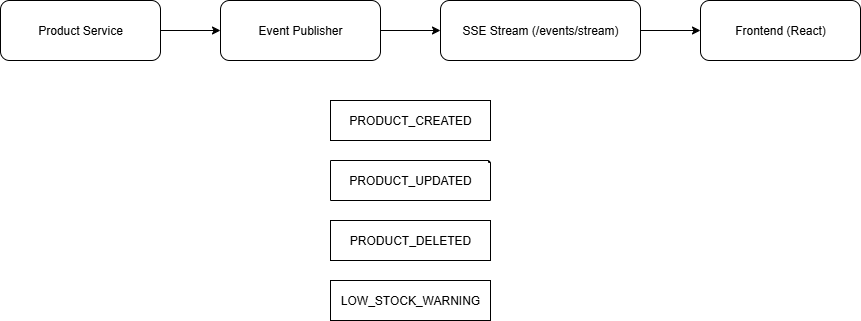

The diagram above was exported from draw.io. Its source (the exported page's mxGraphModel, read from the mxfile embedded in the PNG):
<mxGraphModel dx="870" dy="450" grid="1" gridSize="10" guides="1" tooltips="1" connect="1" arrows="1" fold="1" page="1" pageScale="1" pageWidth="827" pageHeight="1169" math="0" shadow="0">
  <root>
    <mxCell id="0" />
    <mxCell id="1" parent="0" />
    <mxCell id="7" value="Product Service" style="shape=rectangle;whiteSpace=wrap;rounded=1;" parent="1" vertex="1">
      <mxGeometry x="100" y="100" width="160" height="60" as="geometry" />
    </mxCell>
    <mxCell id="8" value="Event Publisher" style="shape=rectangle;whiteSpace=wrap;rounded=1;" parent="1" vertex="1">
      <mxGeometry x="320" y="100" width="160" height="60" as="geometry" />
    </mxCell>
    <mxCell id="9" value="SSE Stream (/events/stream)" style="shape=rectangle;whiteSpace=wrap;rounded=1;" parent="1" vertex="1">
      <mxGeometry x="540" y="100" width="200" height="60" as="geometry" />
    </mxCell>
    <mxCell id="10" value="Frontend (React)" style="shape=rectangle;whiteSpace=wrap;rounded=1;" parent="1" vertex="1">
      <mxGeometry x="800" y="100" width="160" height="60" as="geometry" />
    </mxCell>
    <mxCell id="11" value="PRODUCT_CREATED" style="shape=note;whiteSpace=wrap;size=0;" parent="1" vertex="1">
      <mxGeometry x="430" y="200" width="160" height="40" as="geometry" />
    </mxCell>
    <mxCell id="12" value="PRODUCT_UPDATED" style="shape=note;whiteSpace=wrap;size=2;" parent="1" vertex="1">
      <mxGeometry x="430" y="260" width="160" height="40" as="geometry" />
    </mxCell>
    <mxCell id="13" value="PRODUCT_DELETED" style="shape=note;whiteSpace=wrap;size=0;" parent="1" vertex="1">
      <mxGeometry x="430" y="320" width="160" height="40" as="geometry" />
    </mxCell>
    <mxCell id="14" value="LOW_STOCK_WARNING" style="shape=note;whiteSpace=wrap;size=0;" parent="1" vertex="1">
      <mxGeometry x="430" y="380" width="160" height="40" as="geometry" />
    </mxCell>
    <mxCell id="15" style="edgeStyle=orthogonalEdgeStyle;rounded=0;orthogonalLoop=1;jettySize=auto;html=1;" parent="1" source="7" target="8" edge="1">
      <mxGeometry relative="1" as="geometry" />
    </mxCell>
    <mxCell id="16" style="edgeStyle=orthogonalEdgeStyle;rounded=0;orthogonalLoop=1;jettySize=auto;html=1;" parent="1" source="8" target="9" edge="1">
      <mxGeometry relative="1" as="geometry" />
    </mxCell>
    <mxCell id="17" style="edgeStyle=orthogonalEdgeStyle;rounded=0;orthogonalLoop=1;jettySize=auto;html=1;" parent="1" source="9" target="10" edge="1">
      <mxGeometry relative="1" as="geometry" />
    </mxCell>
  </root>
</mxGraphModel>